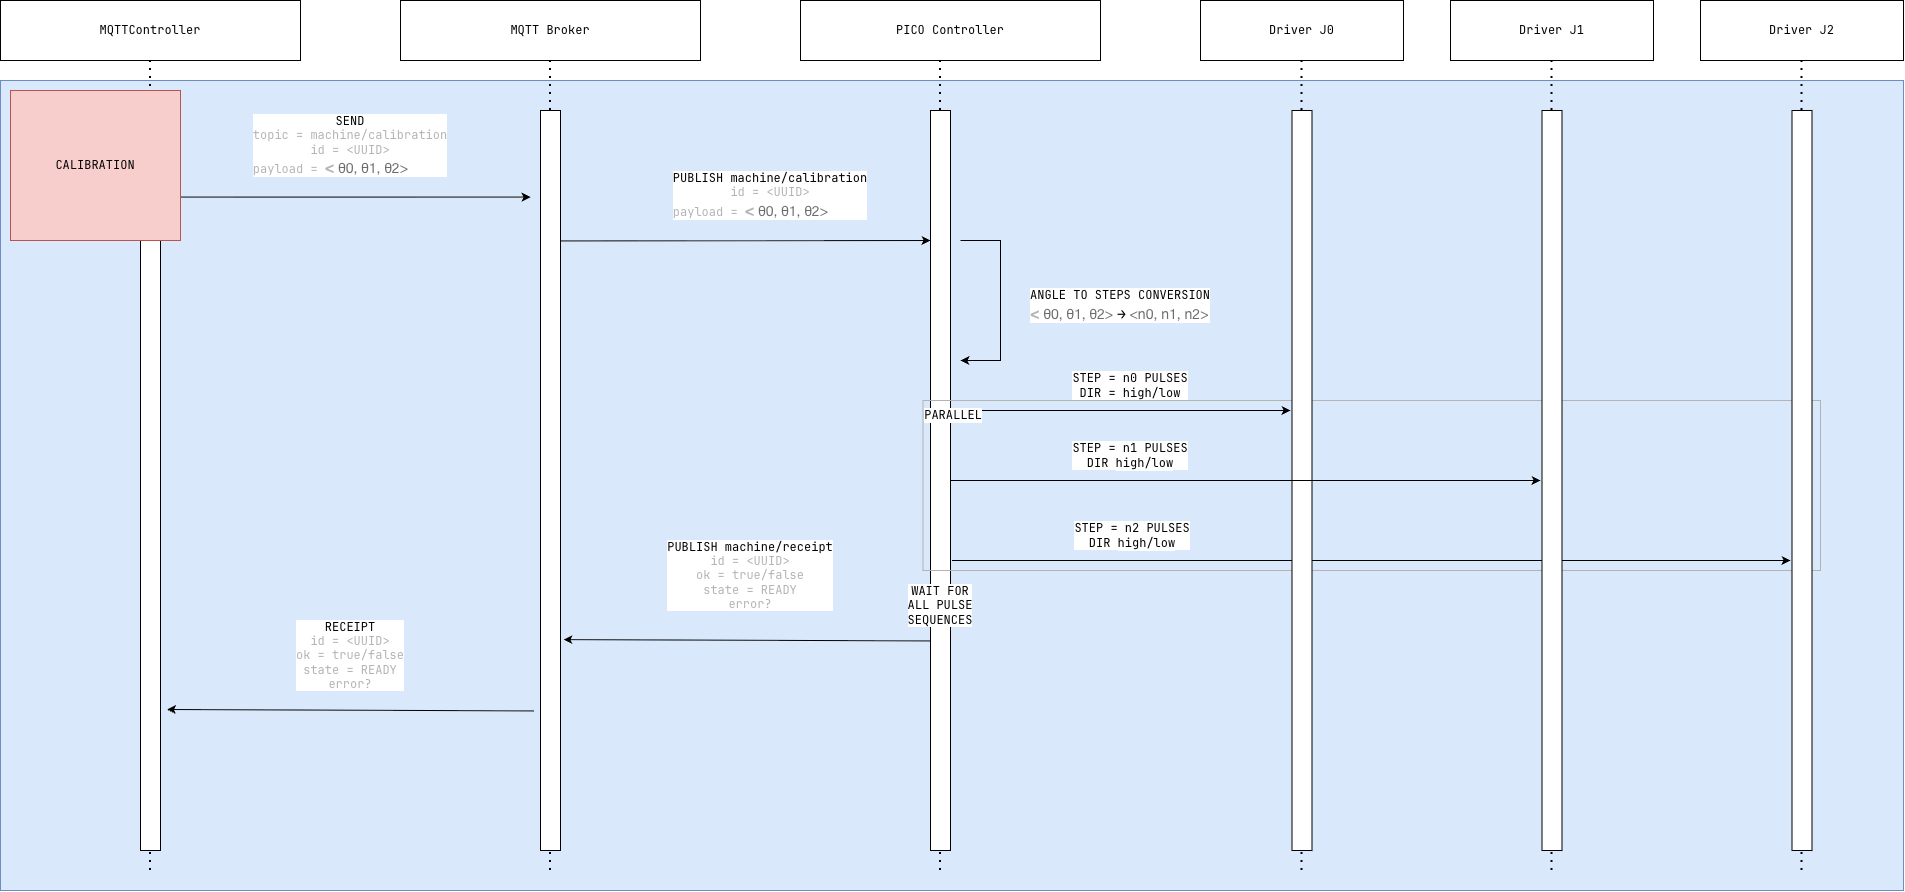

The diagram above was exported from draw.io. Its source (the exported page's mxGraphModel, read from the mxfile embedded in the PNG):
<mxGraphModel dx="2736" dy="1850" grid="1" gridSize="10" guides="1" tooltips="1" connect="1" arrows="1" fold="1" page="1" pageScale="1" pageWidth="827" pageHeight="1169" math="0" shadow="0">
  <root>
    <mxCell id="0" />
    <mxCell id="1" parent="0" />
    <mxCell id="TI3xeBg-AnX3NQ01iB2Y-50" parent="1" style="rounded=0;whiteSpace=wrap;html=1;fillColor=#dae8fc;strokeColor=#6c8ebf;" value="" vertex="1">
      <mxGeometry height="810" width="1903" x="40" y="160" as="geometry" />
    </mxCell>
    <mxCell id="TI3xeBg-AnX3NQ01iB2Y-39" edge="1" parent="1" style="endArrow=classic;html=1;rounded=0;" value="">
      <mxGeometry height="50" relative="1" width="50" as="geometry">
        <mxPoint x="991.5" y="640" as="sourcePoint" />
        <mxPoint x="1830" y="640" as="targetPoint" />
      </mxGeometry>
    </mxCell>
    <mxCell id="TI3xeBg-AnX3NQ01iB2Y-33" edge="1" parent="1" style="endArrow=classic;html=1;rounded=0;" value="">
      <mxGeometry height="50" relative="1" width="50" as="geometry">
        <mxPoint x="990" y="490" as="sourcePoint" />
        <mxPoint x="1330" y="490" as="targetPoint" />
      </mxGeometry>
    </mxCell>
    <mxCell id="TI3xeBg-AnX3NQ01iB2Y-15" parent="1" style="rounded=0;whiteSpace=wrap;html=1;" value="" vertex="1">
      <mxGeometry height="740" width="20" x="970" y="190" as="geometry" />
    </mxCell>
    <mxCell id="TI3xeBg-AnX3NQ01iB2Y-49" parent="1" style="rounded=0;whiteSpace=wrap;html=1;strokeColor=#B3B3B3;fillColor=none;" value="" vertex="1">
      <mxGeometry height="170" width="897.5" x="962.5" y="480" as="geometry" />
    </mxCell>
    <mxCell id="TI3xeBg-AnX3NQ01iB2Y-2" parent="1" style="rounded=0;whiteSpace=wrap;html=1;fontFamily=JetBrains Mono;" value="MQTTController" vertex="1">
      <mxGeometry height="60" width="300" x="40" y="80" as="geometry" />
    </mxCell>
    <mxCell id="TI3xeBg-AnX3NQ01iB2Y-4" parent="1" style="rounded=0;whiteSpace=wrap;html=1;fontFamily=JetBrains Mono;" value="MQTT Broker" vertex="1">
      <mxGeometry height="60" width="300" x="440" y="80" as="geometry" />
    </mxCell>
    <mxCell id="TI3xeBg-AnX3NQ01iB2Y-5" parent="1" style="rounded=0;whiteSpace=wrap;html=1;fontFamily=JetBrains Mono;" value="PICO Controller" vertex="1">
      <mxGeometry height="60" width="300" x="840" y="80" as="geometry" />
    </mxCell>
    <mxCell id="TI3xeBg-AnX3NQ01iB2Y-6" parent="1" style="rounded=0;whiteSpace=wrap;html=1;fontFamily=JetBrains Mono;" value="Driver J0" vertex="1">
      <mxGeometry height="60" width="203" x="1240" y="80" as="geometry" />
    </mxCell>
    <mxCell id="TI3xeBg-AnX3NQ01iB2Y-7" edge="1" parent="1" source="TI3xeBg-AnX3NQ01iB2Y-11" style="endArrow=none;dashed=1;html=1;dashPattern=1 3;strokeWidth=2;rounded=0;entryX=0.5;entryY=1;entryDx=0;entryDy=0;" target="TI3xeBg-AnX3NQ01iB2Y-2" value="">
      <mxGeometry height="50" relative="1" width="50" as="geometry">
        <mxPoint x="190" y="950" as="sourcePoint" />
        <mxPoint x="780" y="330" as="targetPoint" />
      </mxGeometry>
    </mxCell>
    <mxCell id="TI3xeBg-AnX3NQ01iB2Y-8" edge="1" parent="1" source="TI3xeBg-AnX3NQ01iB2Y-13" style="endArrow=none;dashed=1;html=1;dashPattern=1 3;strokeWidth=2;rounded=0;entryX=0.5;entryY=1;entryDx=0;entryDy=0;" value="">
      <mxGeometry height="50" relative="1" width="50" as="geometry">
        <mxPoint x="590" y="950" as="sourcePoint" />
        <mxPoint x="590" y="140" as="targetPoint" />
      </mxGeometry>
    </mxCell>
    <mxCell id="TI3xeBg-AnX3NQ01iB2Y-9" edge="1" parent="1" source="TI3xeBg-AnX3NQ01iB2Y-15" style="endArrow=none;dashed=1;html=1;dashPattern=1 3;strokeWidth=2;rounded=0;entryX=0.5;entryY=1;entryDx=0;entryDy=0;" value="">
      <mxGeometry height="50" relative="1" width="50" as="geometry">
        <mxPoint x="980" y="950" as="sourcePoint" />
        <mxPoint x="980" y="140" as="targetPoint" />
      </mxGeometry>
    </mxCell>
    <mxCell id="TI3xeBg-AnX3NQ01iB2Y-10" edge="1" parent="1" source="TI3xeBg-AnX3NQ01iB2Y-17" style="endArrow=none;dashed=1;html=1;dashPattern=1 3;strokeWidth=2;rounded=0;entryX=0.5;entryY=1;entryDx=0;entryDy=0;" value="">
      <mxGeometry height="50" relative="1" width="50" as="geometry">
        <mxPoint x="1341.5" y="950" as="sourcePoint" />
        <mxPoint x="1341.5" y="140" as="targetPoint" />
      </mxGeometry>
    </mxCell>
    <mxCell id="TI3xeBg-AnX3NQ01iB2Y-12" edge="1" parent="1" style="endArrow=none;dashed=1;html=1;dashPattern=1 3;strokeWidth=2;rounded=0;entryX=0.5;entryY=1;entryDx=0;entryDy=0;" target="TI3xeBg-AnX3NQ01iB2Y-11" value="">
      <mxGeometry height="50" relative="1" width="50" as="geometry">
        <mxPoint x="190" y="950" as="sourcePoint" />
        <mxPoint x="190" y="140" as="targetPoint" />
      </mxGeometry>
    </mxCell>
    <mxCell id="TI3xeBg-AnX3NQ01iB2Y-11" parent="1" style="rounded=0;whiteSpace=wrap;html=1;" value="" vertex="1">
      <mxGeometry height="740" width="20" x="180" y="190" as="geometry" />
    </mxCell>
    <mxCell id="TI3xeBg-AnX3NQ01iB2Y-14" edge="1" parent="1" style="endArrow=none;dashed=1;html=1;dashPattern=1 3;strokeWidth=2;rounded=0;entryX=0.5;entryY=1;entryDx=0;entryDy=0;" target="TI3xeBg-AnX3NQ01iB2Y-13" value="">
      <mxGeometry height="50" relative="1" width="50" as="geometry">
        <mxPoint x="590" y="950" as="sourcePoint" />
        <mxPoint x="590" y="140" as="targetPoint" />
      </mxGeometry>
    </mxCell>
    <mxCell id="TI3xeBg-AnX3NQ01iB2Y-13" parent="1" style="rounded=0;whiteSpace=wrap;html=1;" value="" vertex="1">
      <mxGeometry height="740" width="20" x="580" y="190" as="geometry" />
    </mxCell>
    <mxCell id="TI3xeBg-AnX3NQ01iB2Y-16" edge="1" parent="1" style="endArrow=none;dashed=1;html=1;dashPattern=1 3;strokeWidth=2;rounded=0;entryX=0.5;entryY=1;entryDx=0;entryDy=0;" target="TI3xeBg-AnX3NQ01iB2Y-15" value="">
      <mxGeometry height="50" relative="1" width="50" as="geometry">
        <mxPoint x="980" y="950" as="sourcePoint" />
        <mxPoint x="980" y="140" as="targetPoint" />
      </mxGeometry>
    </mxCell>
    <mxCell id="TI3xeBg-AnX3NQ01iB2Y-18" edge="1" parent="1" style="endArrow=none;dashed=1;html=1;dashPattern=1 3;strokeWidth=2;rounded=0;entryX=0.5;entryY=1;entryDx=0;entryDy=0;" target="TI3xeBg-AnX3NQ01iB2Y-17" value="">
      <mxGeometry height="50" relative="1" width="50" as="geometry">
        <mxPoint x="1341.5" y="950" as="sourcePoint" />
        <mxPoint x="1341.5" y="140" as="targetPoint" />
      </mxGeometry>
    </mxCell>
    <mxCell id="TI3xeBg-AnX3NQ01iB2Y-17" parent="1" style="rounded=0;whiteSpace=wrap;html=1;" value="" vertex="1">
      <mxGeometry height="740" width="20" x="1331.5" y="190" as="geometry" />
    </mxCell>
    <mxCell id="TI3xeBg-AnX3NQ01iB2Y-19" edge="1" parent="1" source="TI3xeBg-AnX3NQ01iB2Y-11" style="endArrow=classic;html=1;rounded=0;exitX=1.015;exitY=0.117;exitDx=0;exitDy=0;exitPerimeter=0;" value="">
      <mxGeometry height="50" relative="1" width="50" as="geometry">
        <mxPoint x="550" y="530" as="sourcePoint" />
        <mxPoint x="570" y="276.58" as="targetPoint" />
      </mxGeometry>
    </mxCell>
    <mxCell id="TI3xeBg-AnX3NQ01iB2Y-20" parent="1" style="text;html=1;whiteSpace=wrap;strokeColor=none;fillColor=none;align=center;verticalAlign=middle;rounded=0;fontFamily=JetBrains Mono;labelBackgroundColor=default;" value="SEND&lt;div&gt;&lt;font color=&quot;#b3b3b3&quot;&gt;topic = machine/calibration&lt;/font&gt;&lt;/div&gt;&lt;div&gt;&lt;font color=&quot;#b3b3b3&quot;&gt;id = &amp;lt;UUID&amp;gt;&lt;/font&gt;&lt;/div&gt;&lt;div style=&quot;text-align: start;&quot;&gt;&lt;font color=&quot;#b3b3b3&quot;&gt;payload = &lt;font face=&quot;Google Sans, Helvetica Neue, sans-serif&quot;&gt;&lt;span style=&quot;font-size: 16px; caret-color: rgb(0, 0, 0);&quot;&gt;&lt;b&gt;&amp;lt;&lt;/b&gt;&lt;/span&gt;&lt;/font&gt;&lt;/font&gt;&lt;span style=&quot;color: rgb(108, 108, 108); font-family: &amp;quot;Helvetica Neue&amp;quot;, sans-serif; font-size: 14px; caret-color: rgb(108, 108, 108);&quot;&gt; θ0,&amp;nbsp;&lt;/span&gt;&lt;span style=&quot;color: rgb(108, 108, 108); font-family: &amp;quot;Helvetica Neue&amp;quot;, sans-serif; font-size: 14px; caret-color: rgb(108, 108, 108);&quot;&gt;θ1,&amp;nbsp;&lt;/span&gt;&lt;span style=&quot;color: rgb(108, 108, 108); font-family: &amp;quot;Helvetica Neue&amp;quot;, sans-serif; font-size: 14px; caret-color: rgb(108, 108, 108);&quot;&gt;θ2&amp;gt;&lt;/span&gt;&lt;/div&gt;" vertex="1">
      <mxGeometry height="30" width="260" x="260" y="210" as="geometry" />
    </mxCell>
    <mxCell id="TI3xeBg-AnX3NQ01iB2Y-21" edge="1" parent="1" style="endArrow=classic;html=1;rounded=0;exitX=1.015;exitY=0.117;exitDx=0;exitDy=0;exitPerimeter=0;" value="">
      <mxGeometry height="50" relative="1" width="50" as="geometry">
        <mxPoint x="600" y="320.42" as="sourcePoint" />
        <mxPoint x="970" y="320" as="targetPoint" />
      </mxGeometry>
    </mxCell>
    <mxCell id="TI3xeBg-AnX3NQ01iB2Y-22" parent="1" style="text;html=1;whiteSpace=wrap;strokeColor=none;fillColor=none;align=center;verticalAlign=middle;rounded=0;fontFamily=JetBrains Mono;labelBackgroundColor=default;" value="PUBLISH machine/calibration&lt;div&gt;&lt;font color=&quot;#b3b3b3&quot;&gt;id = &amp;lt;UUID&amp;gt;&lt;/font&gt;&lt;/div&gt;&lt;div style=&quot;text-align: start;&quot;&gt;&lt;font color=&quot;#b3b3b3&quot;&gt;payload = &lt;font face=&quot;Google Sans, Helvetica Neue, sans-serif&quot;&gt;&lt;span style=&quot;font-size: 16px; caret-color: rgb(0, 0, 0);&quot;&gt;&lt;b&gt;&amp;lt;&lt;/b&gt;&lt;/span&gt;&lt;/font&gt;&lt;/font&gt;&lt;span style=&quot;color: rgb(108, 108, 108); font-family: &amp;quot;Helvetica Neue&amp;quot;, sans-serif; font-size: 14px; caret-color: rgb(108, 108, 108);&quot;&gt; θ0,&amp;nbsp;&lt;/span&gt;&lt;span style=&quot;color: rgb(108, 108, 108); font-family: &amp;quot;Helvetica Neue&amp;quot;, sans-serif; font-size: 14px; caret-color: rgb(108, 108, 108);&quot;&gt;θ1,&amp;nbsp;&lt;/span&gt;&lt;span style=&quot;color: rgb(108, 108, 108); font-family: &amp;quot;Helvetica Neue&amp;quot;, sans-serif; font-size: 14px; caret-color: rgb(108, 108, 108);&quot;&gt;θ2&amp;gt;&lt;/span&gt;&lt;/div&gt;" vertex="1">
      <mxGeometry height="30" width="260" x="680" y="260" as="geometry" />
    </mxCell>
    <mxCell id="TI3xeBg-AnX3NQ01iB2Y-23" edge="1" parent="1" style="endArrow=classic;html=1;rounded=0;" value="">
      <mxGeometry height="50" relative="1" width="50" as="geometry">
        <Array as="points">
          <mxPoint x="1040" y="320" />
          <mxPoint x="1040" y="440" />
        </Array>
        <mxPoint x="1000" y="320" as="sourcePoint" />
        <mxPoint x="1000" y="440" as="targetPoint" />
      </mxGeometry>
    </mxCell>
    <mxCell id="TI3xeBg-AnX3NQ01iB2Y-24" parent="1" style="text;html=1;whiteSpace=wrap;strokeColor=none;fillColor=none;align=center;verticalAlign=middle;rounded=0;fontFamily=JetBrains Mono;labelBackgroundColor=default;" value="ANGLE TO STEPS CONVERSION&lt;div style=&quot;text-align: start;&quot;&gt;&lt;font color=&quot;#b3b3b3&quot;&gt;&lt;font face=&quot;Google Sans, Helvetica Neue, sans-serif&quot;&gt;&lt;span style=&quot;font-size: 16px; caret-color: rgb(0, 0, 0);&quot;&gt;&lt;b&gt;&amp;lt;&lt;/b&gt;&lt;/span&gt;&lt;/font&gt;&lt;/font&gt;&lt;span style=&quot;color: rgb(108, 108, 108); font-family: &amp;quot;Helvetica Neue&amp;quot;, sans-serif; font-size: 14px; caret-color: rgb(108, 108, 108);&quot;&gt; θ0,&amp;nbsp;&lt;/span&gt;&lt;span style=&quot;color: rgb(108, 108, 108); font-family: &amp;quot;Helvetica Neue&amp;quot;, sans-serif; font-size: 14px; caret-color: rgb(108, 108, 108);&quot;&gt;θ1,&amp;nbsp;&lt;/span&gt;&lt;span style=&quot;color: rgb(108, 108, 108); font-family: &amp;quot;Helvetica Neue&amp;quot;, sans-serif; font-size: 14px; caret-color: rgb(108, 108, 108);&quot;&gt;θ2&amp;gt;&amp;nbsp;&lt;/span&gt;&lt;span style=&quot;font-size: 14px; caret-color: rgb(0, 0, 0); background-color: light-dark(#ffffff, var(--ge-dark-color, #121212)); color: light-dark(rgb(0, 0, 0), rgb(255, 255, 255));&quot;&gt;→&lt;/span&gt;&lt;span style=&quot;color: light-dark(rgb(108, 108, 108), rgb(144, 144, 144)); font-family: &amp;quot;Helvetica Neue&amp;quot;, sans-serif; font-size: 14px; caret-color: light-dark(rgb(108, 108, 108), rgb(144, 144, 144)); background-color: light-dark(#ffffff, var(--ge-dark-color, #121212));&quot;&gt;&amp;nbsp;&amp;lt;n0, n1, n2&amp;gt;&lt;/span&gt;&lt;/div&gt;" vertex="1">
      <mxGeometry height="30" width="260" x="1030" y="370" as="geometry" />
    </mxCell>
    <mxCell id="TI3xeBg-AnX3NQ01iB2Y-25" parent="1" style="rounded=0;whiteSpace=wrap;html=1;fontFamily=JetBrains Mono;" value="Driver J1" vertex="1">
      <mxGeometry height="60" width="203" x="1490" y="80" as="geometry" />
    </mxCell>
    <mxCell id="TI3xeBg-AnX3NQ01iB2Y-26" edge="1" parent="1" source="TI3xeBg-AnX3NQ01iB2Y-28" style="endArrow=none;dashed=1;html=1;dashPattern=1 3;strokeWidth=2;rounded=0;entryX=0.5;entryY=1;entryDx=0;entryDy=0;" value="">
      <mxGeometry height="50" relative="1" width="50" as="geometry">
        <mxPoint x="1591.5" y="950" as="sourcePoint" />
        <mxPoint x="1591.5" y="140" as="targetPoint" />
      </mxGeometry>
    </mxCell>
    <mxCell id="TI3xeBg-AnX3NQ01iB2Y-27" edge="1" parent="1" style="endArrow=none;dashed=1;html=1;dashPattern=1 3;strokeWidth=2;rounded=0;entryX=0.5;entryY=1;entryDx=0;entryDy=0;" target="TI3xeBg-AnX3NQ01iB2Y-28" value="">
      <mxGeometry height="50" relative="1" width="50" as="geometry">
        <mxPoint x="1591.5" y="950" as="sourcePoint" />
        <mxPoint x="1591.5" y="140" as="targetPoint" />
      </mxGeometry>
    </mxCell>
    <mxCell id="TI3xeBg-AnX3NQ01iB2Y-28" parent="1" style="rounded=0;whiteSpace=wrap;html=1;" value="" vertex="1">
      <mxGeometry height="740" width="20" x="1581.5" y="190" as="geometry" />
    </mxCell>
    <mxCell id="TI3xeBg-AnX3NQ01iB2Y-29" parent="1" style="rounded=0;whiteSpace=wrap;html=1;fontFamily=JetBrains Mono;" value="Driver J2" vertex="1">
      <mxGeometry height="60" width="203" x="1740" y="80" as="geometry" />
    </mxCell>
    <mxCell id="TI3xeBg-AnX3NQ01iB2Y-30" edge="1" parent="1" source="TI3xeBg-AnX3NQ01iB2Y-32" style="endArrow=none;dashed=1;html=1;dashPattern=1 3;strokeWidth=2;rounded=0;entryX=0.5;entryY=1;entryDx=0;entryDy=0;" value="">
      <mxGeometry height="50" relative="1" width="50" as="geometry">
        <mxPoint x="1841.5" y="950" as="sourcePoint" />
        <mxPoint x="1841.5" y="140" as="targetPoint" />
      </mxGeometry>
    </mxCell>
    <mxCell id="TI3xeBg-AnX3NQ01iB2Y-31" edge="1" parent="1" style="endArrow=none;dashed=1;html=1;dashPattern=1 3;strokeWidth=2;rounded=0;entryX=0.5;entryY=1;entryDx=0;entryDy=0;" target="TI3xeBg-AnX3NQ01iB2Y-32" value="">
      <mxGeometry height="50" relative="1" width="50" as="geometry">
        <mxPoint x="1841.5" y="950" as="sourcePoint" />
        <mxPoint x="1841.5" y="140" as="targetPoint" />
      </mxGeometry>
    </mxCell>
    <mxCell id="TI3xeBg-AnX3NQ01iB2Y-32" parent="1" style="rounded=0;whiteSpace=wrap;html=1;" value="" vertex="1">
      <mxGeometry height="740" width="20" x="1831.5" y="190" as="geometry" />
    </mxCell>
    <mxCell id="TI3xeBg-AnX3NQ01iB2Y-35" parent="1" style="text;html=1;whiteSpace=wrap;strokeColor=none;fillColor=none;align=center;verticalAlign=middle;rounded=0;fontFamily=JetBrains Mono;labelBackgroundColor=default;" value="STEP = n0 PULSES&lt;div&gt;DIR = high/low&lt;/div&gt;" vertex="1">
      <mxGeometry height="30" width="260" x="1040" y="450" as="geometry" />
    </mxCell>
    <mxCell id="TI3xeBg-AnX3NQ01iB2Y-36" edge="1" parent="1" style="endArrow=classic;html=1;rounded=0;" value="">
      <mxGeometry height="50" relative="1" width="50" as="geometry">
        <mxPoint x="990" y="560" as="sourcePoint" />
        <mxPoint x="1580" y="560" as="targetPoint" />
      </mxGeometry>
    </mxCell>
    <mxCell id="TI3xeBg-AnX3NQ01iB2Y-37" parent="1" style="text;html=1;whiteSpace=wrap;strokeColor=none;fillColor=none;align=center;verticalAlign=middle;rounded=0;fontFamily=JetBrains Mono;labelBackgroundColor=default;" value="STEP = n1 PULSES&lt;div&gt;DIR&amp;nbsp;&lt;span style=&quot;background-color: light-dark(#ffffff, var(--ge-dark-color, #121212)); color: light-dark(rgb(0, 0, 0), rgb(255, 255, 255));&quot;&gt;high/low&lt;/span&gt;&lt;/div&gt;" vertex="1">
      <mxGeometry height="30" width="260" x="1040" y="520" as="geometry" />
    </mxCell>
    <mxCell id="TI3xeBg-AnX3NQ01iB2Y-40" parent="1" style="text;html=1;whiteSpace=wrap;strokeColor=none;fillColor=none;align=center;verticalAlign=middle;rounded=0;fontFamily=JetBrains Mono;labelBackgroundColor=default;" value="STEP = n2 PULSES&lt;div&gt;DIR&amp;nbsp;&lt;span style=&quot;background-color: light-dark(#ffffff, var(--ge-dark-color, #121212)); color: light-dark(rgb(0, 0, 0), rgb(255, 255, 255));&quot;&gt;high/low&lt;/span&gt;&lt;/div&gt;" vertex="1">
      <mxGeometry height="30" width="260" x="1041.5" y="600" as="geometry" />
    </mxCell>
    <mxCell id="TI3xeBg-AnX3NQ01iB2Y-41" parent="1" style="text;html=1;whiteSpace=wrap;strokeColor=none;fillColor=none;align=center;verticalAlign=middle;rounded=0;fontFamily=JetBrains Mono;labelBackgroundColor=default;" value="PARALLEL" vertex="1">
      <mxGeometry height="30" width="60" x="962.5" y="480" as="geometry" />
    </mxCell>
    <mxCell id="TI3xeBg-AnX3NQ01iB2Y-43" edge="1" parent="1" style="endArrow=classic;html=1;rounded=0;exitX=1.015;exitY=0.117;exitDx=0;exitDy=0;exitPerimeter=0;entryX=1.15;entryY=0.715;entryDx=0;entryDy=0;entryPerimeter=0;" target="TI3xeBg-AnX3NQ01iB2Y-13" value="">
      <mxGeometry height="50" relative="1" width="50" as="geometry">
        <mxPoint x="970" y="720.4200000000001" as="sourcePoint" />
        <mxPoint x="1340" y="720" as="targetPoint" />
      </mxGeometry>
    </mxCell>
    <mxCell id="TI3xeBg-AnX3NQ01iB2Y-44" parent="1" style="text;html=1;whiteSpace=wrap;strokeColor=none;fillColor=none;align=center;verticalAlign=middle;rounded=0;fontFamily=JetBrains Mono;labelBackgroundColor=default;" value="WAIT FOR ALL PULSE SEQUENCES" vertex="1">
      <mxGeometry height="30" width="60" x="950" y="670" as="geometry" />
    </mxCell>
    <mxCell id="TI3xeBg-AnX3NQ01iB2Y-45" parent="1" style="text;html=1;whiteSpace=wrap;strokeColor=none;fillColor=none;align=center;verticalAlign=middle;rounded=0;fontFamily=JetBrains Mono;labelBackgroundColor=default;" value="PUBLISH machine/receipt&lt;div&gt;&lt;font color=&quot;#b3b3b3&quot;&gt;id = &amp;lt;UUID&amp;gt;&lt;/font&gt;&lt;/div&gt;&lt;div&gt;&lt;font color=&quot;#b3b3b3&quot;&gt;ok = true/false&lt;/font&gt;&lt;/div&gt;&lt;div&gt;&lt;font color=&quot;#b3b3b3&quot;&gt;state = READY&lt;/font&gt;&lt;/div&gt;&lt;div&gt;&lt;font color=&quot;#b3b3b3&quot;&gt;error?&lt;/font&gt;&lt;/div&gt;" vertex="1">
      <mxGeometry height="30" width="260" x="660" y="640" as="geometry" />
    </mxCell>
    <mxCell id="TI3xeBg-AnX3NQ01iB2Y-47" edge="1" parent="1" style="endArrow=classic;html=1;rounded=0;exitX=1.015;exitY=0.117;exitDx=0;exitDy=0;exitPerimeter=0;entryX=1.15;entryY=0.715;entryDx=0;entryDy=0;entryPerimeter=0;" value="">
      <mxGeometry height="50" relative="1" width="50" as="geometry">
        <mxPoint x="573.5" y="790.4200000000001" as="sourcePoint" />
        <mxPoint x="206.5" y="789" as="targetPoint" />
      </mxGeometry>
    </mxCell>
    <mxCell id="TI3xeBg-AnX3NQ01iB2Y-48" parent="1" style="text;html=1;whiteSpace=wrap;strokeColor=none;fillColor=none;align=center;verticalAlign=middle;rounded=0;fontFamily=JetBrains Mono;labelBackgroundColor=default;" value="RECEIPT&lt;div&gt;&lt;font color=&quot;#b3b3b3&quot;&gt;id = &amp;lt;UUID&amp;gt;&lt;/font&gt;&lt;/div&gt;&lt;div&gt;&lt;font color=&quot;#b3b3b3&quot;&gt;ok = true/false&lt;/font&gt;&lt;/div&gt;&lt;div&gt;&lt;font color=&quot;#b3b3b3&quot;&gt;state = READY&lt;/font&gt;&lt;/div&gt;&lt;div&gt;&lt;font color=&quot;#b3b3b3&quot;&gt;error?&lt;/font&gt;&lt;/div&gt;" vertex="1">
      <mxGeometry height="30" width="260" x="260" y="720" as="geometry" />
    </mxCell>
    <mxCell id="TI3xeBg-AnX3NQ01iB2Y-51" parent="1" style="rounded=0;whiteSpace=wrap;html=1;fillColor=#f8cecc;strokeColor=#b85450;fontFamily=JetBrains Mono;" value="CALIBRATION" vertex="1">
      <mxGeometry height="150" width="170" x="50" y="170" as="geometry" />
    </mxCell>
  </root>
</mxGraphModel>